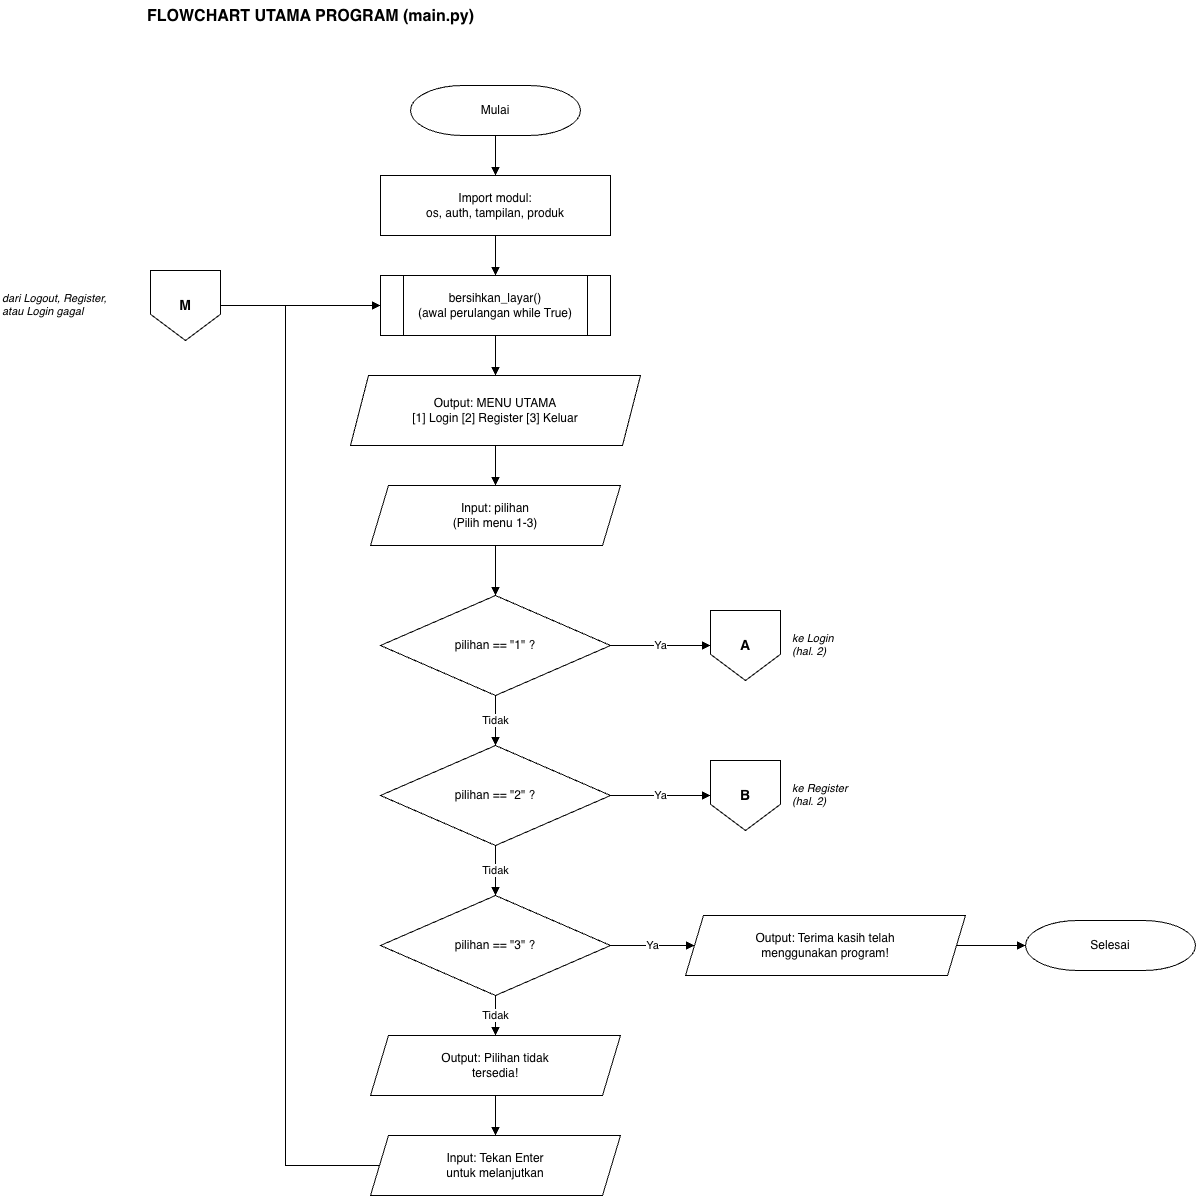

The diagram above was exported from draw.io. Its source (the exported page's mxGraphModel, read from the mxfile embedded in the PNG):
<mxGraphModel dx="2457" dy="1163" grid="1" gridSize="10" guides="1" tooltips="1" connect="1" arrows="1" fold="1" page="1" pageScale="1" pageWidth="850" pageHeight="1100" math="0" shadow="0">
  <root>
    <mxCell id="0" />
    <mxCell id="1" parent="0" />
    <mxCell id="c2" parent="1" style="whiteSpace=wrap;html=1;fillColor=#fff;strokeColor=#000;fontColor=#000;text;strokeColor=none;fillColor=none;fontStyle=1;fontSize=16;" value="FLOWCHART UTAMA PROGRAM (main.py)" vertex="1">
      <mxGeometry height="40" width="700" x="-50" y="20" as="geometry" />
    </mxCell>
    <mxCell id="c3" parent="1" style="whiteSpace=wrap;html=1;fillColor=#fff;strokeColor=#000;fontColor=#000;shape=mxgraph.flowchart.terminator;" value="Mulai" vertex="1">
      <mxGeometry height="50" width="170" x="215" y="105" as="geometry" />
    </mxCell>
    <mxCell id="c4" parent="1" style="whiteSpace=wrap;html=1;fillColor=#fff;strokeColor=#000;fontColor=#000;rounded=0;" value="Import modul:&lt;br&gt;os, auth, tampilan, produk" vertex="1">
      <mxGeometry height="60" width="230" x="185" y="195" as="geometry" />
    </mxCell>
    <mxCell id="c5" edge="1" parent="1" source="c3" style="edgeStyle=orthogonalEdgeStyle;rounded=0;html=1;endArrow=block;endFill=1;strokeColor=#000;fontColor=#000;labelBackgroundColor=#fff;exitX=0.5;exitY=1;entryX=0.5;entryY=0;" target="c4" value="">
      <mxGeometry relative="1" as="geometry" />
    </mxCell>
    <mxCell id="c6" parent="1" style="whiteSpace=wrap;html=1;fillColor=#fff;strokeColor=#000;fontColor=#000;shape=process;backgroundOutline=1;" value="bersihkan_layar()&lt;br&gt;(awal perulangan while True)" vertex="1">
      <mxGeometry height="60" width="230" x="185" y="295" as="geometry" />
    </mxCell>
    <mxCell id="c7" edge="1" parent="1" source="c4" style="edgeStyle=orthogonalEdgeStyle;rounded=0;html=1;endArrow=block;endFill=1;strokeColor=#000;fontColor=#000;labelBackgroundColor=#fff;exitX=0.5;exitY=1;entryX=0.5;entryY=0;" target="c6" value="">
      <mxGeometry relative="1" as="geometry" />
    </mxCell>
    <mxCell id="c8" parent="1" style="whiteSpace=wrap;html=1;fillColor=#fff;strokeColor=#000;fontColor=#000;shape=parallelogram;perimeter=parallelogramPerimeter;fixedSize=1;size=18;" value="Output: MENU UTAMA&lt;br&gt;[1] Login  [2] Register  [3] Keluar" vertex="1">
      <mxGeometry height="70" width="290" x="155" y="395" as="geometry" />
    </mxCell>
    <mxCell id="c9" edge="1" parent="1" source="c6" style="edgeStyle=orthogonalEdgeStyle;rounded=0;html=1;endArrow=block;endFill=1;strokeColor=#000;fontColor=#000;labelBackgroundColor=#fff;exitX=0.5;exitY=1;entryX=0.5;entryY=0;" target="c8" value="">
      <mxGeometry relative="1" as="geometry" />
    </mxCell>
    <mxCell id="c10" parent="1" style="whiteSpace=wrap;html=1;fillColor=#fff;strokeColor=#000;fontColor=#000;shape=parallelogram;perimeter=parallelogramPerimeter;fixedSize=1;size=18;" value="Input: pilihan&lt;br&gt;(Pilih menu 1-3)" vertex="1">
      <mxGeometry height="60" width="250" x="175" y="505" as="geometry" />
    </mxCell>
    <mxCell id="c11" edge="1" parent="1" source="c8" style="edgeStyle=orthogonalEdgeStyle;rounded=0;html=1;endArrow=block;endFill=1;strokeColor=#000;fontColor=#000;labelBackgroundColor=#fff;exitX=0.5;exitY=1;entryX=0.5;entryY=0;" target="c10" value="">
      <mxGeometry relative="1" as="geometry" />
    </mxCell>
    <mxCell id="c12" parent="1" style="whiteSpace=wrap;html=1;fillColor=#fff;strokeColor=#000;fontColor=#000;rhombus;" value="pilihan == &quot;1&quot; ?" vertex="1">
      <mxGeometry height="100" width="230" x="185" y="615" as="geometry" />
    </mxCell>
    <mxCell id="c13" edge="1" parent="1" source="c10" style="edgeStyle=orthogonalEdgeStyle;rounded=0;html=1;endArrow=block;endFill=1;strokeColor=#000;fontColor=#000;labelBackgroundColor=#fff;exitX=0.5;exitY=1;entryX=0.5;entryY=0;" target="c12" value="">
      <mxGeometry relative="1" as="geometry" />
    </mxCell>
    <mxCell id="c14" parent="1" style="whiteSpace=wrap;html=1;fillColor=#fff;strokeColor=#000;fontColor=#000;rhombus;" value="pilihan == &quot;2&quot; ?" vertex="1">
      <mxGeometry height="100" width="230" x="185" y="765" as="geometry" />
    </mxCell>
    <mxCell id="c15" edge="1" parent="1" source="c12" style="edgeStyle=orthogonalEdgeStyle;rounded=0;html=1;endArrow=block;endFill=1;strokeColor=#000;fontColor=#000;labelBackgroundColor=#fff;exitX=0.5;exitY=1;entryX=0.5;entryY=0;" target="c14" value="Tidak">
      <mxGeometry relative="1" as="geometry" />
    </mxCell>
    <mxCell id="c16" parent="1" style="whiteSpace=wrap;html=1;fillColor=#fff;strokeColor=#000;fontColor=#000;rhombus;" value="pilihan == &quot;3&quot; ?" vertex="1">
      <mxGeometry height="100" width="230" x="185" y="915" as="geometry" />
    </mxCell>
    <mxCell id="c17" edge="1" parent="1" source="c14" style="edgeStyle=orthogonalEdgeStyle;rounded=0;html=1;endArrow=block;endFill=1;strokeColor=#000;fontColor=#000;labelBackgroundColor=#fff;exitX=0.5;exitY=1;entryX=0.5;entryY=0;" target="c16" value="Tidak">
      <mxGeometry relative="1" as="geometry" />
    </mxCell>
    <mxCell id="c18" parent="1" style="whiteSpace=wrap;html=1;fillColor=#fff;strokeColor=#000;fontColor=#000;shape=parallelogram;perimeter=parallelogramPerimeter;fixedSize=1;size=18;" value="Output: Pilihan tidak&lt;br&gt;tersedia!" vertex="1">
      <mxGeometry height="60" width="250" x="175" y="1055" as="geometry" />
    </mxCell>
    <mxCell id="c19" edge="1" parent="1" source="c16" style="edgeStyle=orthogonalEdgeStyle;rounded=0;html=1;endArrow=block;endFill=1;strokeColor=#000;fontColor=#000;labelBackgroundColor=#fff;exitX=0.5;exitY=1;entryX=0.5;entryY=0;" target="c18" value="Tidak">
      <mxGeometry relative="1" as="geometry" />
    </mxCell>
    <mxCell id="c20" parent="1" style="whiteSpace=wrap;html=1;fillColor=#fff;strokeColor=#000;fontColor=#000;shape=parallelogram;perimeter=parallelogramPerimeter;fixedSize=1;size=18;" value="Input: Tekan Enter&lt;br&gt;untuk melanjutkan" vertex="1">
      <mxGeometry height="60" width="250" x="175" y="1155" as="geometry" />
    </mxCell>
    <mxCell id="c21" edge="1" parent="1" source="c18" style="edgeStyle=orthogonalEdgeStyle;rounded=0;html=1;endArrow=block;endFill=1;strokeColor=#000;fontColor=#000;labelBackgroundColor=#fff;exitX=0.5;exitY=1;entryX=0.5;entryY=0;" target="c20" value="">
      <mxGeometry relative="1" as="geometry" />
    </mxCell>
    <mxCell id="c22" edge="1" parent="1" source="c20" style="edgeStyle=orthogonalEdgeStyle;rounded=0;html=1;endArrow=block;endFill=1;strokeColor=#000;fontColor=#000;labelBackgroundColor=#fff;exitX=0;exitY=0.5;entryX=0;entryY=0.5;" target="c6" value="">
      <mxGeometry relative="1" as="geometry">
        <Array as="points">
          <mxPoint x="90" y="1185" />
          <mxPoint x="90" y="325" />
        </Array>
      </mxGeometry>
    </mxCell>
    <mxCell id="c23" parent="1" style="whiteSpace=wrap;html=1;fillColor=#fff;strokeColor=#000;fontColor=#000;shape=offPageConnector;fontStyle=1;fontSize=14;" value="A" vertex="1">
      <mxGeometry height="70" width="70" x="515" y="630" as="geometry" />
    </mxCell>
    <mxCell id="c24" parent="1" style="whiteSpace=wrap;html=1;fillColor=#fff;strokeColor=#000;fontColor=#000;text;strokeColor=none;fillColor=none;fontSize=11;fontStyle=2;" value="ke Login&lt;br&gt;(hal. 2)" vertex="1">
      <mxGeometry height="40" width="140" x="595" y="645" as="geometry" />
    </mxCell>
    <mxCell id="c25" edge="1" parent="1" source="c12" style="edgeStyle=orthogonalEdgeStyle;rounded=0;html=1;endArrow=block;endFill=1;strokeColor=#000;fontColor=#000;labelBackgroundColor=#fff;exitX=1;exitY=0.5;entryX=0;entryY=0.5;" target="c23" value="Ya">
      <mxGeometry relative="1" as="geometry" />
    </mxCell>
    <mxCell id="c26" parent="1" style="whiteSpace=wrap;html=1;fillColor=#fff;strokeColor=#000;fontColor=#000;shape=offPageConnector;fontStyle=1;fontSize=14;" value="B" vertex="1">
      <mxGeometry height="70" width="70" x="515" y="780" as="geometry" />
    </mxCell>
    <mxCell id="c27" parent="1" style="whiteSpace=wrap;html=1;fillColor=#fff;strokeColor=#000;fontColor=#000;text;strokeColor=none;fillColor=none;fontSize=11;fontStyle=2;" value="ke Register&lt;br&gt;(hal. 2)" vertex="1">
      <mxGeometry height="40" width="140" x="595" y="795" as="geometry" />
    </mxCell>
    <mxCell id="c28" edge="1" parent="1" source="c14" style="edgeStyle=orthogonalEdgeStyle;rounded=0;html=1;endArrow=block;endFill=1;strokeColor=#000;fontColor=#000;labelBackgroundColor=#fff;exitX=1;exitY=0.5;entryX=0;entryY=0.5;" target="c26" value="Ya">
      <mxGeometry relative="1" as="geometry" />
    </mxCell>
    <mxCell id="c29" parent="1" style="whiteSpace=wrap;html=1;fillColor=#fff;strokeColor=#000;fontColor=#000;shape=parallelogram;perimeter=parallelogramPerimeter;fixedSize=1;size=18;" value="Output: Terima kasih telah&lt;br&gt;menggunakan program!" vertex="1">
      <mxGeometry height="60" width="280" x="490" y="935" as="geometry" />
    </mxCell>
    <mxCell id="c30" edge="1" parent="1" source="c16" style="edgeStyle=orthogonalEdgeStyle;rounded=0;html=1;endArrow=block;endFill=1;strokeColor=#000;fontColor=#000;labelBackgroundColor=#fff;exitX=1;exitY=0.5;entryX=0;entryY=0.5;" target="c29" value="Ya">
      <mxGeometry relative="1" as="geometry" />
    </mxCell>
    <mxCell id="c31" parent="1" style="whiteSpace=wrap;html=1;fillColor=#fff;strokeColor=#000;fontColor=#000;shape=mxgraph.flowchart.terminator;" value="Selesai" vertex="1">
      <mxGeometry height="50" width="170" x="830" y="940" as="geometry" />
    </mxCell>
    <mxCell id="c32" edge="1" parent="1" source="c29" style="edgeStyle=orthogonalEdgeStyle;rounded=0;html=1;endArrow=block;endFill=1;strokeColor=#000;fontColor=#000;labelBackgroundColor=#fff;exitX=1;exitY=0.5;entryX=0;entryY=0.5;" target="c31" value="">
      <mxGeometry relative="1" as="geometry" />
    </mxCell>
    <mxCell id="c33" parent="1" style="whiteSpace=wrap;html=1;fillColor=#fff;strokeColor=#000;fontColor=#000;shape=offPageConnector;fontStyle=1;fontSize=14;" value="M" vertex="1">
      <mxGeometry height="70" width="70" x="-45" y="290" as="geometry" />
    </mxCell>
    <mxCell id="c34" parent="1" style="whiteSpace=wrap;html=1;fillColor=#fff;strokeColor=#000;fontColor=#000;text;strokeColor=none;fillColor=none;fontSize=11;fontStyle=2;" value="dari Logout, Register,&lt;br&gt;atau Login gagal" vertex="1">
      <mxGeometry height="40" width="140" x="-195" y="305" as="geometry" />
    </mxCell>
    <mxCell id="c35" edge="1" parent="1" source="c33" style="edgeStyle=orthogonalEdgeStyle;rounded=0;html=1;endArrow=block;endFill=1;strokeColor=#000;fontColor=#000;labelBackgroundColor=#fff;exitX=1;exitY=0.5;entryX=0;entryY=0.5;" target="c6" value="">
      <mxGeometry relative="1" as="geometry" />
    </mxCell>
  </root>
</mxGraphModel>